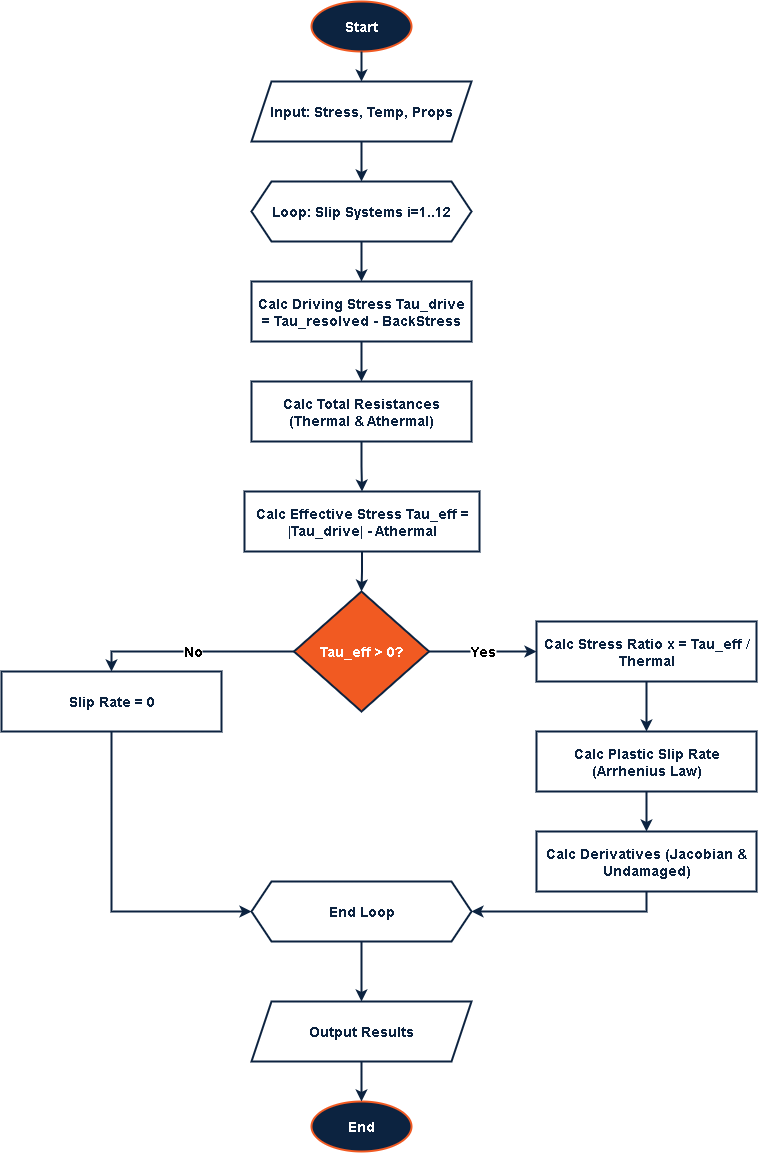

The diagram above was exported from draw.io. Its source (the exported page's mxGraphModel, read from the mxfile embedded in the PNG):
<mxGraphModel dx="1310" dy="860" grid="1" gridSize="10" guides="1" tooltips="1" connect="1" arrows="1" fold="1" page="1" pageScale="1" pageWidth="850" pageHeight="1100" background="#ffffff" math="0" shadow="0">
  <root>
    <mxCell id="0" />
    <mxCell id="1" parent="0" />
    <mxCell id="2" value="Start" style="ellipse;whiteSpace=wrap;html=1;fillColor=#0C2340;strokeColor=#F15A22;fontColor=#FFFFFF;strokeWidth=2;fontStyle=1;fontSize=14;" parent="1" vertex="1">
      <mxGeometry x="375" y="40" width="100" height="50" as="geometry" />
    </mxCell>
    <mxCell id="3" value="Input: Stress, Temp, Props" style="shape=parallelogram;perimeter=parallelogramPerimeter;fixedSize=1;rounded=0;whiteSpace=wrap;html=1;fillColor=#FFFFFF;strokeColor=#0C2340;fontColor=#0C2340;strokeWidth=2;fontStyle=1;fontSize=14;" parent="1" vertex="1">
      <mxGeometry x="315" y="120" width="220" height="60" as="geometry" />
    </mxCell>
    <mxCell id="4" value="Loop: Slip Systems i=1..12" style="shape=hexagon;perimeter=hexagonPerimeter2;fixedSize=1;rounded=0;whiteSpace=wrap;html=1;fillColor=#FFFFFF;strokeColor=#0C2340;fontColor=#0C2340;strokeWidth=2;fontStyle=1;fontSize=14;" parent="1" vertex="1">
      <mxGeometry x="315" y="220" width="220" height="60" as="geometry" />
    </mxCell>
    <mxCell id="5" value="Calc Driving Stress Tau_drive = Tau_resolved - BackStress" style="rounded=0;whiteSpace=wrap;html=1;fillColor=#FFFFFF;strokeColor=#0C2340;fontColor=#0C2340;strokeWidth=2;fontStyle=1;fontSize=14;" parent="1" vertex="1">
      <mxGeometry x="315" y="320" width="220" height="60" as="geometry" />
    </mxCell>
    <mxCell id="6" value="Calc Total Resistances (Thermal &amp;amp; Athermal)" style="rounded=0;whiteSpace=wrap;html=1;fillColor=#FFFFFF;strokeColor=#0C2340;fontColor=#0C2340;strokeWidth=2;fontStyle=1;fontSize=14;" parent="1" vertex="1">
      <mxGeometry x="315" y="420" width="220" height="60" as="geometry" />
    </mxCell>
    <mxCell id="7" value="Calc Effective Stress Tau_eff = |Tau_drive| - Athermal" style="rounded=0;whiteSpace=wrap;html=1;fillColor=#FFFFFF;strokeColor=#0C2340;fontColor=#0C2340;strokeWidth=2;fontStyle=1;fontSize=14;" parent="1" vertex="1">
      <mxGeometry x="308" y="530" width="235" height="60" as="geometry" />
    </mxCell>
    <mxCell id="8" value="Tau_eff &amp;gt; 0?" style="rhombus;whiteSpace=wrap;html=1;fillColor=#F15A22;strokeColor=#0C2340;fontColor=#FFFFFF;strokeWidth=2;fontStyle=1;fontSize=14;" parent="1" vertex="1">
      <mxGeometry x="357.5" y="630" width="135" height="120" as="geometry" />
    </mxCell>
    <mxCell id="9" value="Calc Stress Ratio  x = Tau_eff / Thermal" style="rounded=0;whiteSpace=wrap;html=1;fillColor=#FFFFFF;strokeColor=#0C2340;fontColor=#0C2340;strokeWidth=2;fontStyle=1;fontSize=14;" parent="1" vertex="1">
      <mxGeometry x="600" y="660" width="220" height="60" as="geometry" />
    </mxCell>
    <mxCell id="10" value="Calc Plastic Slip Rate (Arrhenius Law)" style="rounded=0;whiteSpace=wrap;html=1;fillColor=#FFFFFF;strokeColor=#0C2340;fontColor=#0C2340;strokeWidth=2;fontStyle=1;fontSize=14;" parent="1" vertex="1">
      <mxGeometry x="600" y="770" width="220" height="60" as="geometry" />
    </mxCell>
    <mxCell id="11" value="Calc Derivatives (Jacobian &amp;amp; Undamaged)" style="rounded=0;whiteSpace=wrap;html=1;fillColor=#FFFFFF;strokeColor=#0C2340;fontColor=#0C2340;strokeWidth=2;fontStyle=1;fontSize=14;" parent="1" vertex="1">
      <mxGeometry x="600" y="870" width="220" height="60" as="geometry" />
    </mxCell>
    <mxCell id="12" value="Slip Rate = 0" style="rounded=0;whiteSpace=wrap;html=1;fillColor=#FFFFFF;strokeColor=#0C2340;fontColor=#0C2340;strokeWidth=2;fontStyle=1;fontSize=14;" parent="1" vertex="1">
      <mxGeometry x="65" y="710" width="220" height="60" as="geometry" />
    </mxCell>
    <mxCell id="13" value="End Loop" style="shape=hexagon;perimeter=hexagonPerimeter2;fixedSize=1;rounded=0;whiteSpace=wrap;html=1;fillColor=#FFFFFF;strokeColor=#0C2340;fontColor=#0C2340;strokeWidth=2;fontStyle=1;fontSize=14;" parent="1" vertex="1">
      <mxGeometry x="315" y="920" width="220" height="60" as="geometry" />
    </mxCell>
    <mxCell id="14" value="Output Results" style="shape=parallelogram;perimeter=parallelogramPerimeter;fixedSize=1;rounded=0;whiteSpace=wrap;html=1;fillColor=#FFFFFF;strokeColor=#0C2340;fontColor=#0C2340;strokeWidth=2;fontStyle=1;fontSize=14;" parent="1" vertex="1">
      <mxGeometry x="315" y="1040" width="220" height="60" as="geometry" />
    </mxCell>
    <mxCell id="15" value="End" style="ellipse;whiteSpace=wrap;html=1;fillColor=#0C2340;strokeColor=#F15A22;fontColor=#FFFFFF;strokeWidth=2;fontStyle=1;fontSize=14;" parent="1" vertex="1">
      <mxGeometry x="375" y="1140" width="100" height="50" as="geometry" />
    </mxCell>
    <mxCell id="100" value="" style="edgeStyle=orthogonalEdgeStyle;rounded=0;orthogonalLoop=1;jettySize=auto;html=1;strokeColor=#0C2340;strokeWidth=2;fontStyle=1;fontSize=14;" parent="1" source="2" target="3" edge="1">
      <mxGeometry relative="1" as="geometry" />
    </mxCell>
    <mxCell id="101" value="" style="edgeStyle=orthogonalEdgeStyle;rounded=0;orthogonalLoop=1;jettySize=auto;html=1;strokeColor=#0C2340;strokeWidth=2;fontStyle=1;fontSize=14;" parent="1" source="3" target="4" edge="1">
      <mxGeometry relative="1" as="geometry" />
    </mxCell>
    <mxCell id="102" value="" style="edgeStyle=orthogonalEdgeStyle;rounded=0;orthogonalLoop=1;jettySize=auto;html=1;strokeColor=#0C2340;strokeWidth=2;fontStyle=1;fontSize=14;" parent="1" source="4" target="5" edge="1">
      <mxGeometry relative="1" as="geometry" />
    </mxCell>
    <mxCell id="103" value="" style="edgeStyle=orthogonalEdgeStyle;rounded=0;orthogonalLoop=1;jettySize=auto;html=1;strokeColor=#0C2340;strokeWidth=2;fontStyle=1;fontSize=14;" parent="1" source="5" target="6" edge="1">
      <mxGeometry relative="1" as="geometry" />
    </mxCell>
    <mxCell id="104" value="" style="edgeStyle=orthogonalEdgeStyle;rounded=0;orthogonalLoop=1;jettySize=auto;html=1;strokeColor=#0C2340;strokeWidth=2;fontStyle=1;fontSize=14;" parent="1" source="6" target="7" edge="1">
      <mxGeometry relative="1" as="geometry" />
    </mxCell>
    <mxCell id="105" value="" style="edgeStyle=orthogonalEdgeStyle;rounded=0;orthogonalLoop=1;jettySize=auto;html=1;strokeColor=#0C2340;strokeWidth=2;fontStyle=1;fontSize=14;" parent="1" source="7" target="8" edge="1">
      <mxGeometry relative="1" as="geometry" />
    </mxCell>
    <mxCell id="106" value="Yes" style="edgeStyle=orthogonalEdgeStyle;rounded=0;orthogonalLoop=1;jettySize=auto;html=1;strokeColor=#0C2340;strokeWidth=2;fontStyle=1;fontSize=14;" parent="1" source="8" target="9" edge="1">
      <mxGeometry relative="1" as="geometry" />
    </mxCell>
    <mxCell id="107" value="" style="edgeStyle=orthogonalEdgeStyle;rounded=0;orthogonalLoop=1;jettySize=auto;html=1;strokeColor=#0C2340;strokeWidth=2;fontStyle=1;fontSize=14;" parent="1" source="9" target="10" edge="1">
      <mxGeometry relative="1" as="geometry" />
    </mxCell>
    <mxCell id="108" value="" style="edgeStyle=orthogonalEdgeStyle;rounded=0;orthogonalLoop=1;jettySize=auto;html=1;strokeColor=#0C2340;strokeWidth=2;fontStyle=1;fontSize=14;" parent="1" source="10" target="11" edge="1">
      <mxGeometry relative="1" as="geometry" />
    </mxCell>
    <mxCell id="109" value="" style="edgeStyle=orthogonalEdgeStyle;rounded=0;orthogonalLoop=1;jettySize=auto;html=1;strokeColor=#0C2340;strokeWidth=2;exitX=0.5;exitY=1;fontStyle=1;fontSize=14;entryX=1;entryY=0.5;entryDx=0;entryDy=0;" parent="1" source="11" target="13" edge="1">
      <mxGeometry relative="1" as="geometry">
        <mxPoint x="400" y="880" as="sourcePoint" />
        <mxPoint x="580" y="1020" as="targetPoint" />
        <Array as="points">
          <mxPoint x="710" y="950" />
        </Array>
      </mxGeometry>
    </mxCell>
    <mxCell id="110" value="No" style="edgeStyle=orthogonalEdgeStyle;rounded=0;orthogonalLoop=1;jettySize=auto;html=1;strokeColor=#0C2340;strokeWidth=2;entryX=0.5;entryY=0;fontStyle=1;fontSize=14;" parent="1" source="8" target="12" edge="1">
      <mxGeometry relative="1" as="geometry" />
    </mxCell>
    <mxCell id="111" value="" style="edgeStyle=orthogonalEdgeStyle;rounded=0;orthogonalLoop=1;jettySize=auto;html=1;strokeColor=#0C2340;strokeWidth=2;entryX=0;entryY=0.5;exitX=0.5;exitY=1;fontStyle=1;fontSize=14;" parent="1" source="12" target="13" edge="1">
      <mxGeometry relative="1" as="geometry">
        <mxPoint x="200" y="800" as="sourcePoint" />
        <mxPoint x="400" y="930" as="targetPoint" />
        <Array as="points">
          <mxPoint x="175" y="950" />
        </Array>
      </mxGeometry>
    </mxCell>
    <mxCell id="112" value="" style="edgeStyle=orthogonalEdgeStyle;rounded=0;orthogonalLoop=1;jettySize=auto;html=1;strokeColor=#0C2340;strokeWidth=2;fontStyle=1;fontSize=14;" parent="1" source="13" target="14" edge="1">
      <mxGeometry relative="1" as="geometry" />
    </mxCell>
    <mxCell id="113" value="" style="edgeStyle=orthogonalEdgeStyle;rounded=0;orthogonalLoop=1;jettySize=auto;html=1;strokeColor=#0C2340;strokeWidth=2;fontStyle=1;fontSize=14;" parent="1" source="14" target="15" edge="1">
      <mxGeometry relative="1" as="geometry" />
    </mxCell>
  </root>
</mxGraphModel>